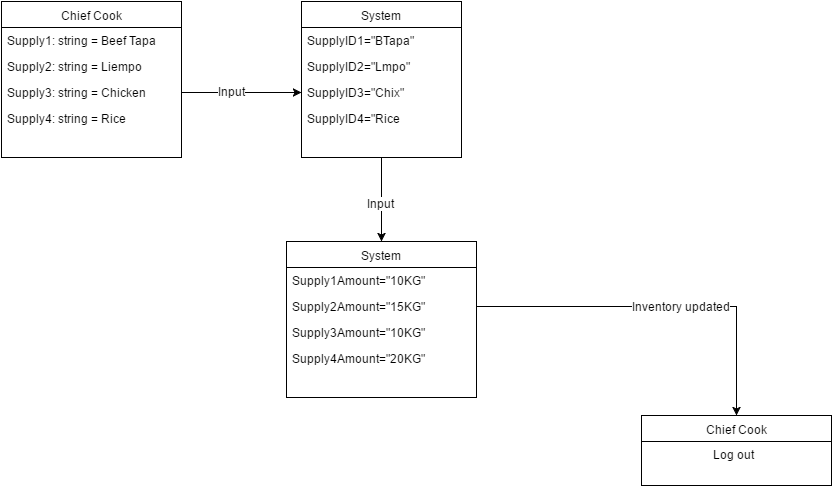

The diagram above was exported from draw.io. Its source (the exported page's mxGraphModel, read from the mxfile embedded in the PNG):
<mxGraphModel dx="1434" dy="744" grid="1" gridSize="10" guides="1" tooltips="1" connect="1" arrows="1" fold="1" page="1" pageScale="1" pageWidth="1100" pageHeight="850" background="#ffffff" math="0" shadow="0">
  <root>
    <mxCell id="0" />
    <mxCell id="1" parent="0" />
    <mxCell id="2" value="Chief Cook" style="swimlane;html=1;fontStyle=0;childLayout=stackLayout;horizontal=1;startSize=26;fillColor=none;horizontalStack=0;resizeParent=1;resizeLast=0;collapsible=1;marginBottom=0;swimlaneFillColor=#ffffff;" parent="1" vertex="1">
      <mxGeometry x="120" y="240" width="180" height="156" as="geometry" />
    </mxCell>
    <mxCell id="3" value="Supply1: string = Beef Tapa" style="text;html=1;strokeColor=none;fillColor=none;align=left;verticalAlign=top;spacingLeft=4;spacingRight=4;whiteSpace=wrap;overflow=hidden;rotatable=0;points=[[0,0.5],[1,0.5]];portConstraint=eastwest;" parent="2" vertex="1">
      <mxGeometry y="26" width="180" height="26" as="geometry" />
    </mxCell>
    <mxCell id="4" value="Supply2: string = Liempo" style="text;html=1;strokeColor=none;fillColor=none;align=left;verticalAlign=top;spacingLeft=4;spacingRight=4;whiteSpace=wrap;overflow=hidden;rotatable=0;points=[[0,0.5],[1,0.5]];portConstraint=eastwest;" parent="2" vertex="1">
      <mxGeometry y="52" width="180" height="26" as="geometry" />
    </mxCell>
    <mxCell id="5" value="Supply3: string = Chicken" style="text;html=1;strokeColor=none;fillColor=none;align=left;verticalAlign=top;spacingLeft=4;spacingRight=4;whiteSpace=wrap;overflow=hidden;rotatable=0;points=[[0,0.5],[1,0.5]];portConstraint=eastwest;" parent="2" vertex="1">
      <mxGeometry y="78" width="180" height="26" as="geometry" />
    </mxCell>
    <mxCell id="6" value="Supply4: string = Rice" style="text;html=1;strokeColor=none;fillColor=none;align=left;verticalAlign=top;spacingLeft=4;spacingRight=4;whiteSpace=wrap;overflow=hidden;rotatable=0;points=[[0,0.5],[1,0.5]];portConstraint=eastwest;" parent="2" vertex="1">
      <mxGeometry y="104" width="180" height="26" as="geometry" />
    </mxCell>
    <mxCell id="35" style="edgeStyle=orthogonalEdgeStyle;rounded=0;html=1;entryX=0.5;entryY=0;jettySize=auto;orthogonalLoop=1;" edge="1" parent="1" source="9" target="17">
      <mxGeometry relative="1" as="geometry" />
    </mxCell>
    <mxCell id="36" value="Input" style="text;html=1;resizable=0;points=[];align=center;verticalAlign=middle;labelBackgroundColor=#ffffff;" vertex="1" connectable="0" parent="35">
      <mxGeometry x="0.0714" y="-1" relative="1" as="geometry">
        <mxPoint as="offset" />
      </mxGeometry>
    </mxCell>
    <mxCell id="9" value="System" style="swimlane;html=1;fontStyle=0;childLayout=stackLayout;horizontal=1;startSize=26;fillColor=none;horizontalStack=0;resizeParent=1;resizeLast=0;collapsible=1;marginBottom=0;swimlaneFillColor=#ffffff;" parent="1" vertex="1">
      <mxGeometry x="420" y="240" width="160" height="156" as="geometry" />
    </mxCell>
    <mxCell id="10" value="SupplyID1=&quot;BTapa&quot;" style="text;html=1;strokeColor=none;fillColor=none;align=left;verticalAlign=top;spacingLeft=4;spacingRight=4;whiteSpace=wrap;overflow=hidden;rotatable=0;points=[[0,0.5],[1,0.5]];portConstraint=eastwest;" parent="9" vertex="1">
      <mxGeometry y="26" width="160" height="26" as="geometry" />
    </mxCell>
    <mxCell id="29" value="SupplyID2=&quot;Lmpo&quot;" style="text;html=1;strokeColor=none;fillColor=none;align=left;verticalAlign=top;spacingLeft=4;spacingRight=4;whiteSpace=wrap;overflow=hidden;rotatable=0;points=[[0,0.5],[1,0.5]];portConstraint=eastwest;" vertex="1" parent="9">
      <mxGeometry y="52" width="160" height="26" as="geometry" />
    </mxCell>
    <mxCell id="30" value="SupplyID3=&quot;Chix&quot;" style="text;html=1;strokeColor=none;fillColor=none;align=left;verticalAlign=top;spacingLeft=4;spacingRight=4;whiteSpace=wrap;overflow=hidden;rotatable=0;points=[[0,0.5],[1,0.5]];portConstraint=eastwest;" vertex="1" parent="9">
      <mxGeometry y="78" width="160" height="26" as="geometry" />
    </mxCell>
    <mxCell id="12" value="SupplyID4=&quot;Rice" style="text;html=1;strokeColor=none;fillColor=none;align=left;verticalAlign=top;spacingLeft=4;spacingRight=4;whiteSpace=wrap;overflow=hidden;rotatable=0;points=[[0,0.5],[1,0.5]];portConstraint=eastwest;" parent="9" vertex="1">
      <mxGeometry y="104" width="160" height="26" as="geometry" />
    </mxCell>
    <mxCell id="14" style="edgeStyle=orthogonalEdgeStyle;rounded=0;html=1;jettySize=auto;orthogonalLoop=1;entryX=0;entryY=0.5;" parent="1" source="5" target="30" edge="1">
      <mxGeometry relative="1" as="geometry">
        <Array as="points" />
      </mxGeometry>
    </mxCell>
    <mxCell id="15" value="Input" style="text;html=1;resizable=0;points=[];align=center;verticalAlign=middle;labelBackgroundColor=#ffffff;" parent="14" vertex="1" connectable="0">
      <mxGeometry x="-0.1714" y="2" relative="1" as="geometry">
        <mxPoint as="offset" />
      </mxGeometry>
    </mxCell>
    <mxCell id="17" value="System" style="swimlane;html=1;fontStyle=0;childLayout=stackLayout;horizontal=1;startSize=26;fillColor=none;horizontalStack=0;resizeParent=1;resizeLast=0;collapsible=1;marginBottom=0;swimlaneFillColor=#ffffff;" parent="1" vertex="1">
      <mxGeometry x="405" y="480" width="190" height="156" as="geometry" />
    </mxCell>
    <mxCell id="18" value="Supply1Amount=&quot;10KG&quot;" style="text;html=1;strokeColor=none;fillColor=none;align=left;verticalAlign=top;spacingLeft=4;spacingRight=4;whiteSpace=wrap;overflow=hidden;rotatable=0;points=[[0,0.5],[1,0.5]];portConstraint=eastwest;" parent="17" vertex="1">
      <mxGeometry y="26" width="190" height="26" as="geometry" />
    </mxCell>
    <mxCell id="31" value="Supply2Amount=&quot;15KG&quot;" style="text;html=1;strokeColor=none;fillColor=none;align=left;verticalAlign=top;spacingLeft=4;spacingRight=4;whiteSpace=wrap;overflow=hidden;rotatable=0;points=[[0,0.5],[1,0.5]];portConstraint=eastwest;" vertex="1" parent="17">
      <mxGeometry y="52" width="190" height="26" as="geometry" />
    </mxCell>
    <mxCell id="32" value="Supply3Amount=&quot;10KG&quot;" style="text;html=1;strokeColor=none;fillColor=none;align=left;verticalAlign=top;spacingLeft=4;spacingRight=4;whiteSpace=wrap;overflow=hidden;rotatable=0;points=[[0,0.5],[1,0.5]];portConstraint=eastwest;" vertex="1" parent="17">
      <mxGeometry y="78" width="190" height="26" as="geometry" />
    </mxCell>
    <mxCell id="33" value="Supply4Amount=&quot;20KG&quot;" style="text;html=1;strokeColor=none;fillColor=none;align=left;verticalAlign=top;spacingLeft=4;spacingRight=4;whiteSpace=wrap;overflow=hidden;rotatable=0;points=[[0,0.5],[1,0.5]];portConstraint=eastwest;" vertex="1" parent="17">
      <mxGeometry y="104" width="190" height="26" as="geometry" />
    </mxCell>
    <mxCell id="23" value="Chief Cook" style="swimlane;html=1;fontStyle=0;childLayout=stackLayout;horizontal=1;startSize=26;fillColor=none;horizontalStack=0;resizeParent=1;resizeLast=0;collapsible=1;marginBottom=0;swimlaneFillColor=#ffffff;" parent="1" vertex="1">
      <mxGeometry x="760" y="654" width="190" height="70" as="geometry" />
    </mxCell>
    <mxCell id="24" value="&amp;nbsp; &amp;nbsp; &amp;nbsp; &amp;nbsp; &amp;nbsp; &amp;nbsp; &amp;nbsp; &amp;nbsp; &amp;nbsp; &amp;nbsp; &amp;nbsp; Log out" style="text;html=1;strokeColor=none;fillColor=none;align=left;verticalAlign=top;spacingLeft=4;spacingRight=4;whiteSpace=wrap;overflow=hidden;rotatable=0;points=[[0,0.5],[1,0.5]];portConstraint=eastwest;" parent="23" vertex="1">
      <mxGeometry y="26" width="190" height="26" as="geometry" />
    </mxCell>
    <mxCell id="37" style="edgeStyle=orthogonalEdgeStyle;rounded=0;html=1;entryX=0.5;entryY=0;jettySize=auto;orthogonalLoop=1;" edge="1" parent="1" source="31" target="23">
      <mxGeometry relative="1" as="geometry" />
    </mxCell>
    <mxCell id="38" value="Inventory updated" style="text;html=1;resizable=0;points=[];align=center;verticalAlign=middle;labelBackgroundColor=#ffffff;" vertex="1" connectable="0" parent="37">
      <mxGeometry x="0.1057" y="1" relative="1" as="geometry">
        <mxPoint as="offset" />
      </mxGeometry>
    </mxCell>
  </root>
</mxGraphModel>